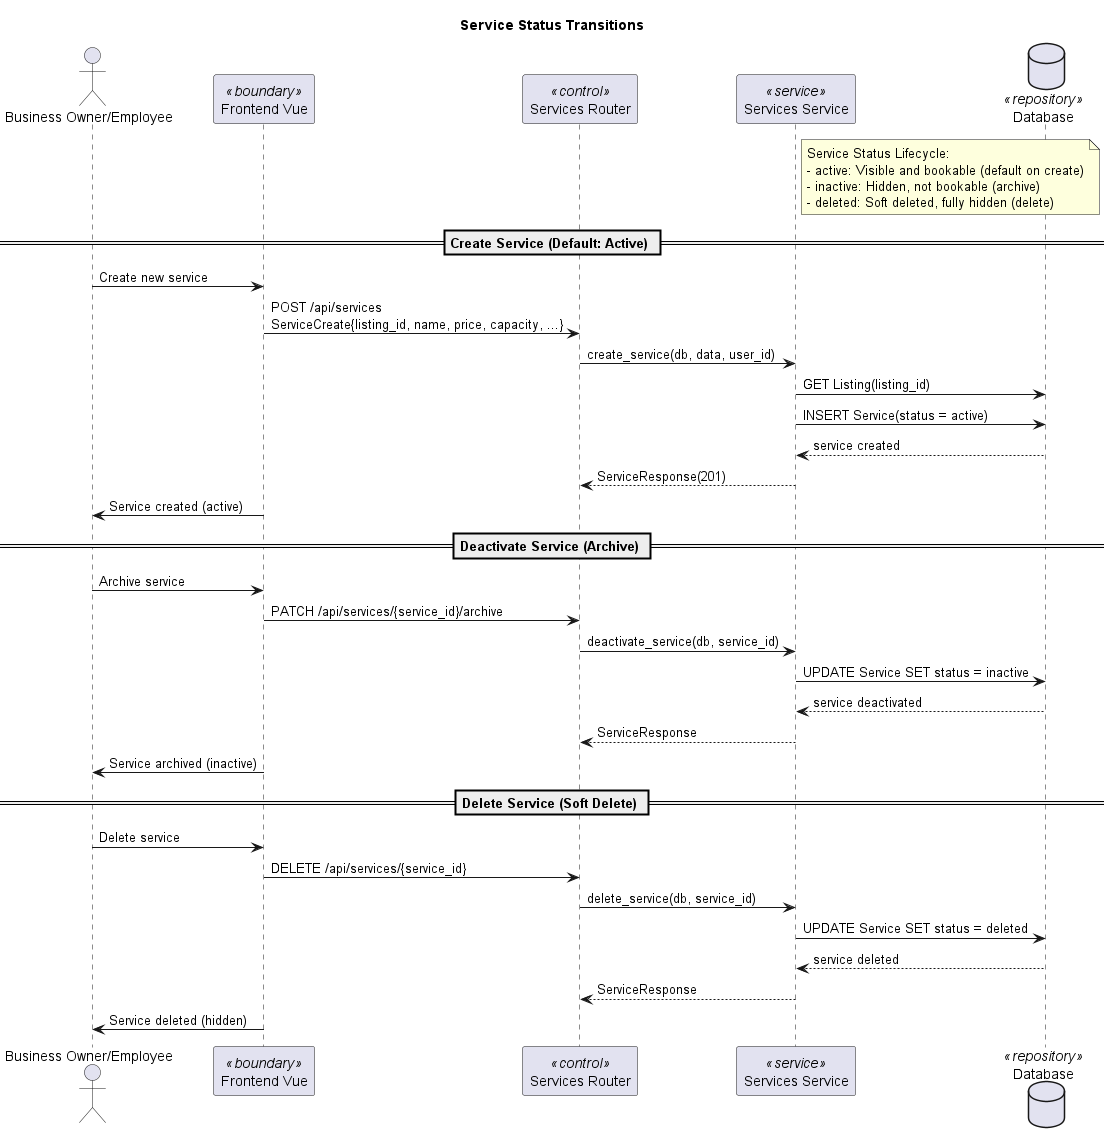

The diagram above was rendered by PlantUML. Its source (embedded in the PNG):
@startuml
title Service Status Transitions

actor "Business Owner/Employee" as BO
participant "Frontend Vue" as Frontend <<boundary>>
participant "Services Router" as ServicesRouter <<control>>
participant "Services Service" as ServicesService <<service>>
database "Database" as DB <<repository>>

note right of ServicesService
    Service Status Lifecycle:
    - active: Visible and bookable (default on create)
    - inactive: Hidden, not bookable (archive)
    - deleted: Soft deleted, fully hidden (delete)
end note

== Create Service (Default: Active) ==

BO -> Frontend: Create new service
Frontend -> ServicesRouter: POST /api/services\nServiceCreate{listing_id, name, price, capacity, ...}
ServicesRouter -> ServicesService: create_service(db, data, user_id)
ServicesService -> DB: GET Listing(listing_id)
ServicesService -> DB: INSERT Service(status = active)
DB --> ServicesService: service created
ServicesService --> ServicesRouter: ServiceResponse(201)
BO <- Frontend: Service created (active)

== Deactivate Service (Archive) ==

BO -> Frontend: Archive service
Frontend -> ServicesRouter: PATCH /api/services/{service_id}/archive
ServicesRouter -> ServicesService: deactivate_service(db, service_id)
ServicesService -> DB: UPDATE Service SET status = inactive
DB --> ServicesService: service deactivated
ServicesService --> ServicesRouter: ServiceResponse
BO <- Frontend: Service archived (inactive)

== Delete Service (Soft Delete) ==

BO -> Frontend: Delete service
Frontend -> ServicesRouter: DELETE /api/services/{service_id}
ServicesRouter -> ServicesService: delete_service(db, service_id)
ServicesService -> DB: UPDATE Service SET status = deleted
DB --> ServicesService: service deleted
ServicesService --> ServicesRouter: ServiceResponse
BO <- Frontend: Service deleted (hidden)

@enduml